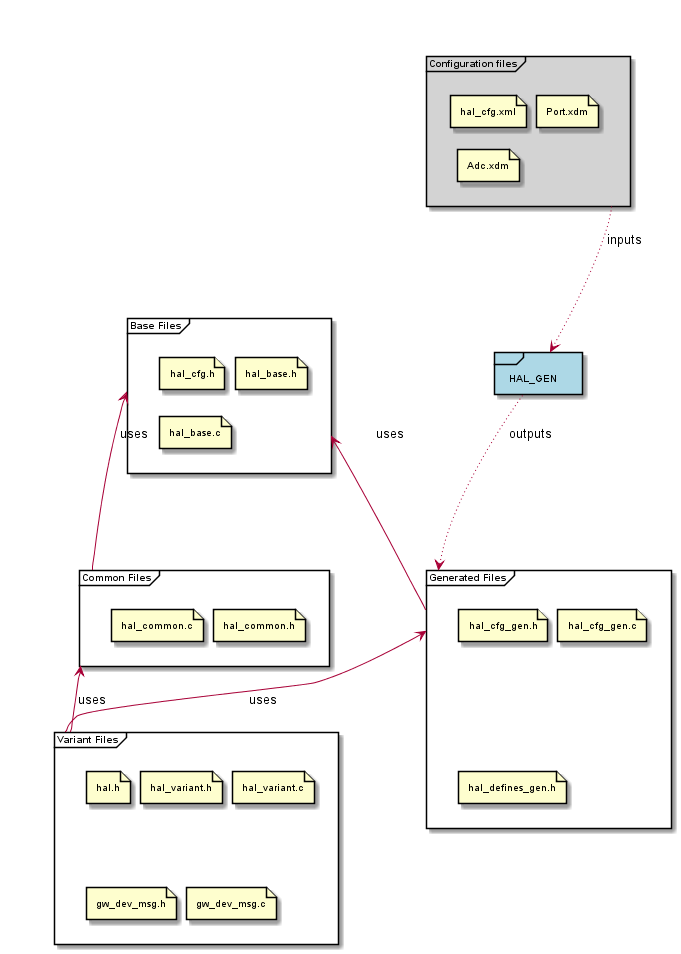

The diagram above was rendered by PlantUML. Its source (embedded in the PNG):
@startuml hal_components.png

skinparam nodesep 10
skinparam ranksep 20
skinparam frame {
  FontSize 10
}

skinparam file {
  FontSize 10
}

together {

    frame  base_files   as "Base Files" {
        file hal_cfg.h
        file hal_base.h
        file hal_base.c
    }

}
together {

    frame config_files as "Configuration files" #LightGray {
        file hal_cfg.xml
        file Port.xdm
        file Adc.xdm
    }

    frame hal_gen_tool as "HAL_GEN"  #LightBlue {

    }

    frame  generated_files   as "Generated Files" {
        file hal_cfg_gen.h
        file hal_cfg_gen.c
        file hal_defines_gen.h
    }
}

together {
    frame  variant_files   as "Variant Files" {
        file hal.h
        file hal_variant.h
        file hal_variant.c
        file gw_dev_msg.h
        file gw_dev_msg.c
    }

    frame  common_files   as "Common Files" {
        file hal_common.h
        file hal_common.c
    }
}

config_files ---[dotted]-> hal_gen_tool : inputs
hal_gen_tool --[dotted]-> generated_files : outputs

generated_files --u-> base_files : uses
common_files -u-> base_files : uses
variant_files -u-> common_files : uses
variant_files -u-> generated_files : uses

@enduml